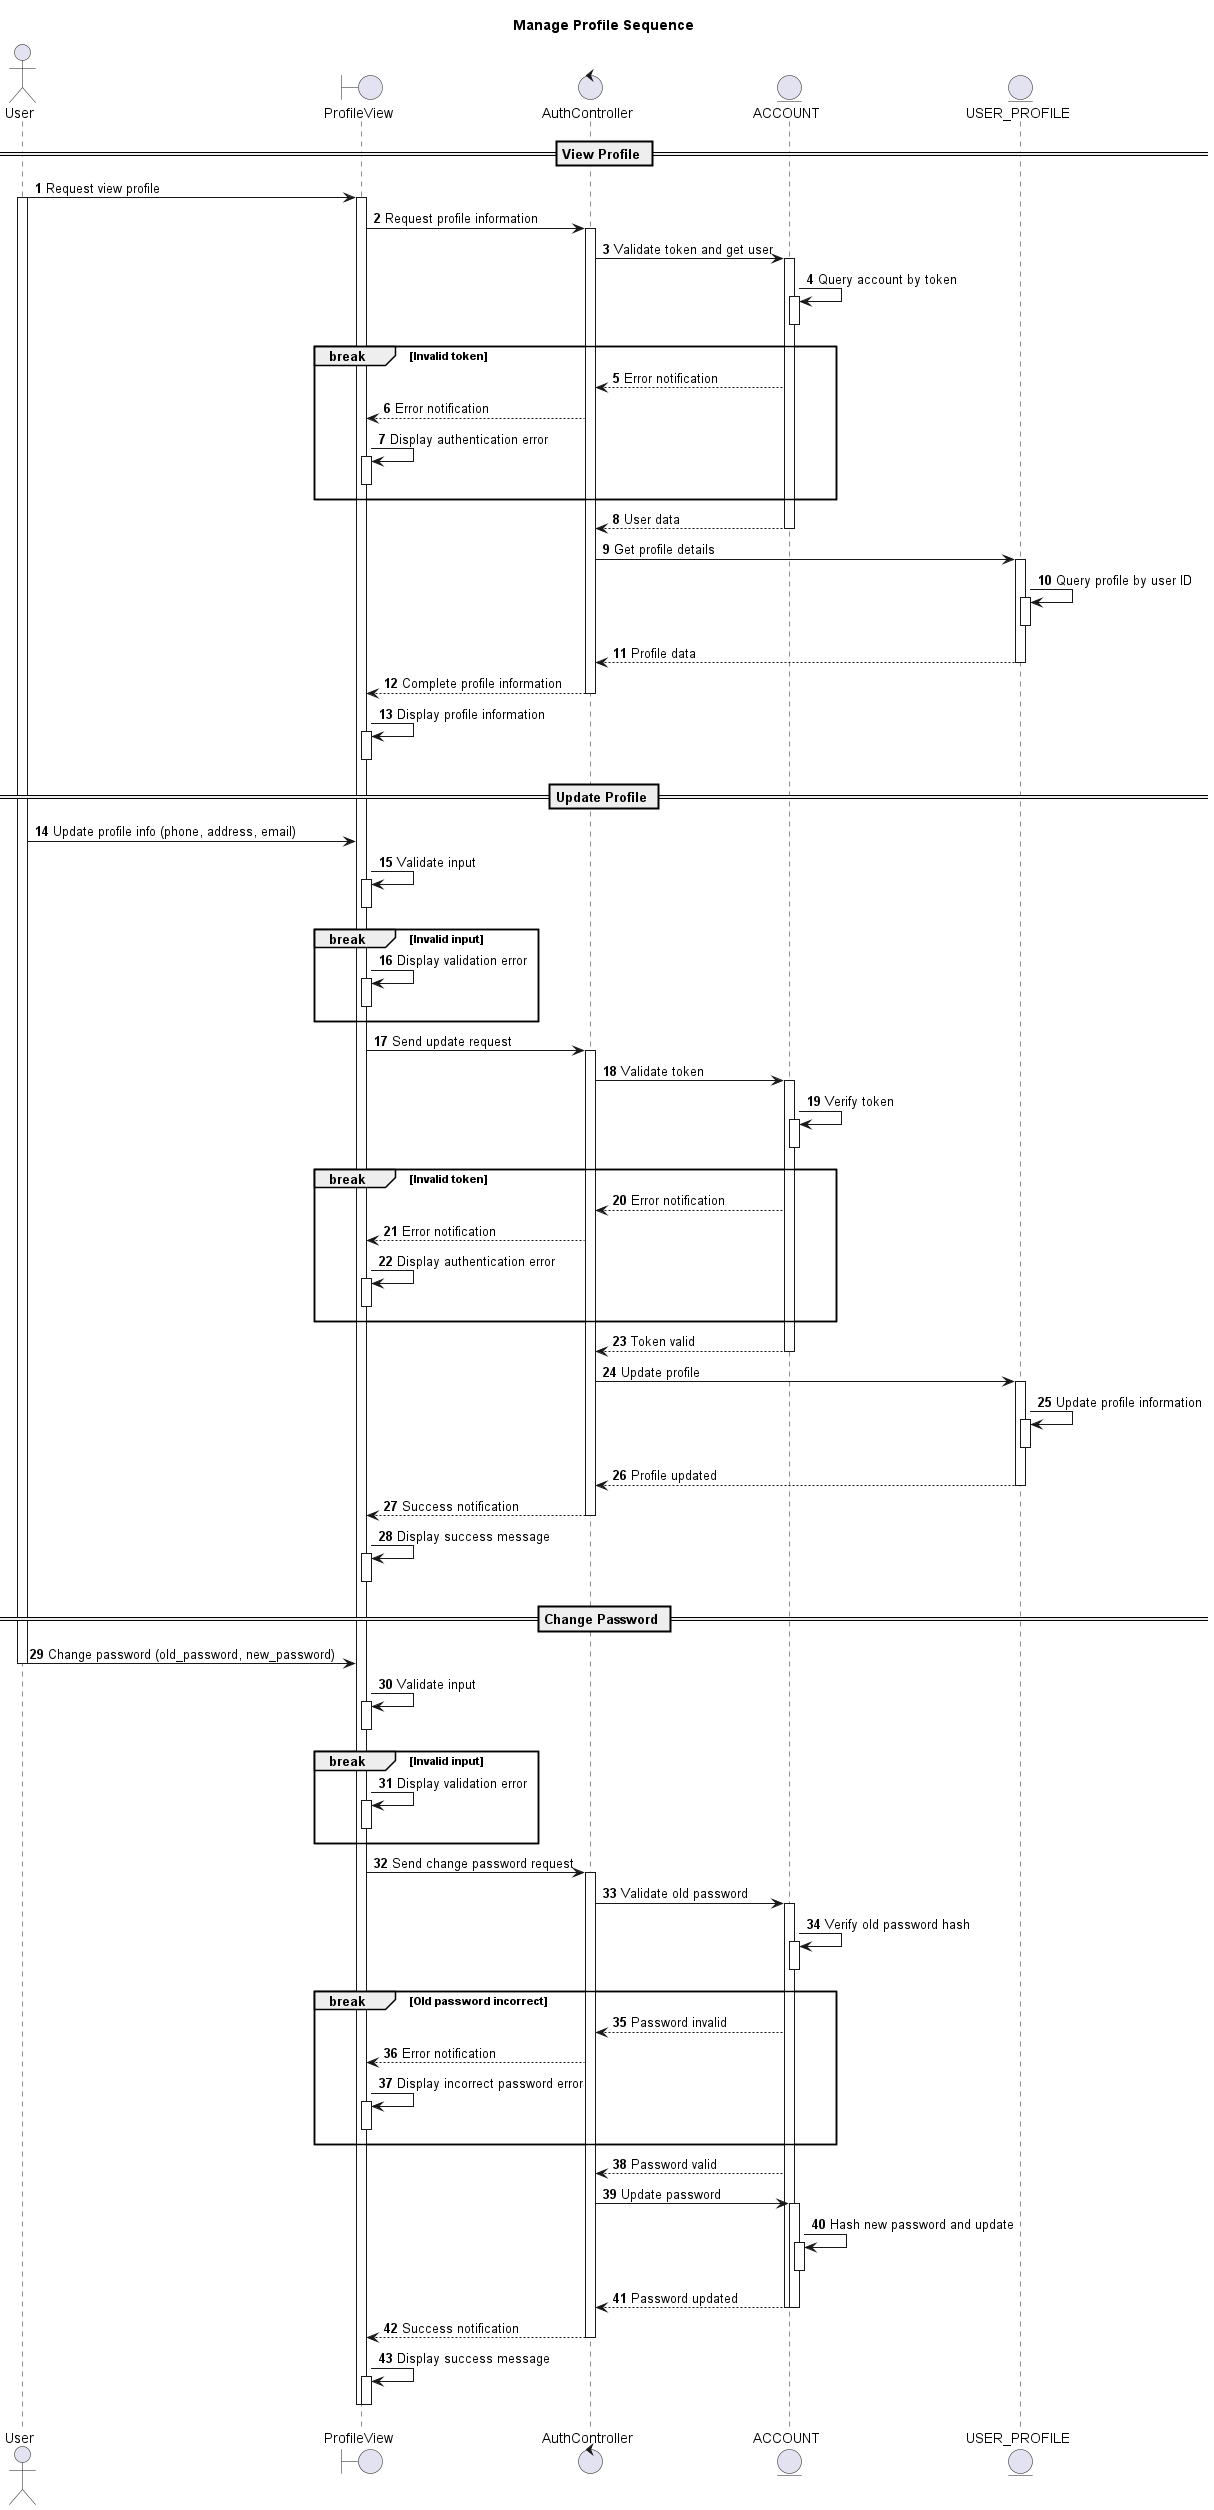

The diagram above was rendered by PlantUML. Its source (embedded in the PNG):
@startuml
autonumber

actor User as U
boundary ProfileView as PV
control AuthController as AC
entity ACCOUNT as A
entity USER_PROFILE as UP

title Manage Profile Sequence

== View Profile ==

U -> PV: Request view profile
activate U
activate PV

PV -> AC: Request profile information
activate AC

AC -> A: Validate token and get user
activate A
A -> A: Query account by token
activate A
deactivate A

break Invalid token
  AC <-- A: Error notification
  PV <-- AC: Error notification
  PV -> PV: Display authentication error
  activate PV
  deactivate PV
end

AC <-- A: User data
deactivate A

AC -> UP: Get profile details
activate UP
UP -> UP: Query profile by user ID
activate UP
deactivate UP
AC <-- UP: Profile data
deactivate UP

PV <-- AC: Complete profile information
deactivate AC
PV -> PV: Display profile information
activate PV
deactivate PV

== Update Profile ==

U -> PV: Update profile info (phone, address, email)
PV -> PV: Validate input
activate PV
deactivate PV

break Invalid input
  PV -> PV: Display validation error
  activate PV
  deactivate PV
end

PV -> AC: Send update request
activate AC

AC -> A: Validate token
activate A
A -> A: Verify token
activate A
deactivate A

break Invalid token
  AC <-- A: Error notification
  PV <-- AC: Error notification
  PV -> PV: Display authentication error
  activate PV
  deactivate PV
end

AC <-- A: Token valid
deactivate A

AC -> UP: Update profile
activate UP
UP -> UP: Update profile information
activate UP
deactivate UP
AC <-- UP: Profile updated
deactivate UP

PV <-- AC: Success notification
deactivate AC
PV -> PV: Display success message
activate PV
deactivate PV

== Change Password ==

U -> PV: Change password (old_password, new_password)
deactivate U
PV -> PV: Validate input
activate PV
deactivate PV

break Invalid input
  PV -> PV: Display validation error
  activate PV
  deactivate PV
end

PV -> AC: Send change password request
activate AC

AC -> A: Validate old password
activate A
A -> A: Verify old password hash
activate A
deactivate A

break Old password incorrect
  AC <-- A: Password invalid
  PV <-- AC: Error notification
  PV -> PV: Display incorrect password error
  activate PV
  deactivate PV
end

AC <-- A: Password valid

AC -> A: Update password
activate A
A -> A: Hash new password and update
activate A
deactivate A
AC <-- A: Password updated
deactivate A
deactivate A

PV <-- AC: Success notification
deactivate AC
PV -> PV: Display success message
activate PV
deactivate PV

deactivate PV

@enduml